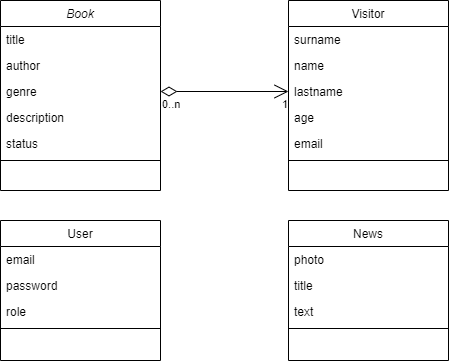

The diagram above was exported from draw.io. Its source (the exported page's mxGraphModel, read from the mxfile embedded in the PNG):
<mxGraphModel dx="1050" dy="717" grid="1" gridSize="10" guides="1" tooltips="1" connect="1" arrows="1" fold="1" page="1" pageScale="1" pageWidth="827" pageHeight="1169" math="0" shadow="0">
  <root>
    <mxCell id="WIyWlLk6GJQsqaUBKTNV-0" />
    <mxCell id="WIyWlLk6GJQsqaUBKTNV-1" parent="WIyWlLk6GJQsqaUBKTNV-0" />
    <mxCell id="zkfFHV4jXpPFQw0GAbJ--0" value="Book" style="swimlane;fontStyle=2;align=center;verticalAlign=top;childLayout=stackLayout;horizontal=1;startSize=26;horizontalStack=0;resizeParent=1;resizeLast=0;collapsible=1;marginBottom=0;rounded=0;shadow=0;strokeWidth=1;" parent="WIyWlLk6GJQsqaUBKTNV-1" vertex="1">
      <mxGeometry x="220" y="120" width="160" height="190" as="geometry">
        <mxRectangle x="220" y="120" width="160" height="26" as="alternateBounds" />
      </mxGeometry>
    </mxCell>
    <mxCell id="zkfFHV4jXpPFQw0GAbJ--1" value="title" style="text;align=left;verticalAlign=top;spacingLeft=4;spacingRight=4;overflow=hidden;rotatable=0;points=[[0,0.5],[1,0.5]];portConstraint=eastwest;" parent="zkfFHV4jXpPFQw0GAbJ--0" vertex="1">
      <mxGeometry y="26" width="160" height="26" as="geometry" />
    </mxCell>
    <mxCell id="zkfFHV4jXpPFQw0GAbJ--2" value="author" style="text;align=left;verticalAlign=top;spacingLeft=4;spacingRight=4;overflow=hidden;rotatable=0;points=[[0,0.5],[1,0.5]];portConstraint=eastwest;rounded=0;shadow=0;html=0;" parent="zkfFHV4jXpPFQw0GAbJ--0" vertex="1">
      <mxGeometry y="52" width="160" height="26" as="geometry" />
    </mxCell>
    <mxCell id="zkfFHV4jXpPFQw0GAbJ--3" value="genre" style="text;align=left;verticalAlign=top;spacingLeft=4;spacingRight=4;overflow=hidden;rotatable=0;points=[[0,0.5],[1,0.5]];portConstraint=eastwest;rounded=0;shadow=0;html=0;" parent="zkfFHV4jXpPFQw0GAbJ--0" vertex="1">
      <mxGeometry y="78" width="160" height="26" as="geometry" />
    </mxCell>
    <mxCell id="CbhISboR_ihug5tqWdJN-2" value="description" style="text;align=left;verticalAlign=top;spacingLeft=4;spacingRight=4;overflow=hidden;rotatable=0;points=[[0,0.5],[1,0.5]];portConstraint=eastwest;rounded=0;shadow=0;html=0;" vertex="1" parent="zkfFHV4jXpPFQw0GAbJ--0">
      <mxGeometry y="104" width="160" height="26" as="geometry" />
    </mxCell>
    <mxCell id="CbhISboR_ihug5tqWdJN-4" value="status" style="text;align=left;verticalAlign=top;spacingLeft=4;spacingRight=4;overflow=hidden;rotatable=0;points=[[0,0.5],[1,0.5]];portConstraint=eastwest;rounded=0;shadow=0;html=0;" vertex="1" parent="zkfFHV4jXpPFQw0GAbJ--0">
      <mxGeometry y="130" width="160" height="26" as="geometry" />
    </mxCell>
    <mxCell id="zkfFHV4jXpPFQw0GAbJ--4" value="" style="line;html=1;strokeWidth=1;align=left;verticalAlign=middle;spacingTop=-1;spacingLeft=3;spacingRight=3;rotatable=0;labelPosition=right;points=[];portConstraint=eastwest;" parent="zkfFHV4jXpPFQw0GAbJ--0" vertex="1">
      <mxGeometry y="156" width="160" height="8" as="geometry" />
    </mxCell>
    <mxCell id="zkfFHV4jXpPFQw0GAbJ--6" value="User" style="swimlane;fontStyle=0;align=center;verticalAlign=top;childLayout=stackLayout;horizontal=1;startSize=26;horizontalStack=0;resizeParent=1;resizeLast=0;collapsible=1;marginBottom=0;rounded=0;shadow=0;strokeWidth=1;" parent="WIyWlLk6GJQsqaUBKTNV-1" vertex="1">
      <mxGeometry x="220" y="340" width="160" height="140" as="geometry">
        <mxRectangle x="130" y="380" width="160" height="26" as="alternateBounds" />
      </mxGeometry>
    </mxCell>
    <mxCell id="zkfFHV4jXpPFQw0GAbJ--7" value="email" style="text;align=left;verticalAlign=top;spacingLeft=4;spacingRight=4;overflow=hidden;rotatable=0;points=[[0,0.5],[1,0.5]];portConstraint=eastwest;" parent="zkfFHV4jXpPFQw0GAbJ--6" vertex="1">
      <mxGeometry y="26" width="160" height="26" as="geometry" />
    </mxCell>
    <mxCell id="zkfFHV4jXpPFQw0GAbJ--8" value="password" style="text;align=left;verticalAlign=top;spacingLeft=4;spacingRight=4;overflow=hidden;rotatable=0;points=[[0,0.5],[1,0.5]];portConstraint=eastwest;rounded=0;shadow=0;html=0;" parent="zkfFHV4jXpPFQw0GAbJ--6" vertex="1">
      <mxGeometry y="52" width="160" height="26" as="geometry" />
    </mxCell>
    <mxCell id="CbhISboR_ihug5tqWdJN-8" value="role" style="text;align=left;verticalAlign=top;spacingLeft=4;spacingRight=4;overflow=hidden;rotatable=0;points=[[0,0.5],[1,0.5]];portConstraint=eastwest;rounded=0;shadow=0;html=0;" vertex="1" parent="zkfFHV4jXpPFQw0GAbJ--6">
      <mxGeometry y="78" width="160" height="26" as="geometry" />
    </mxCell>
    <mxCell id="zkfFHV4jXpPFQw0GAbJ--9" value="" style="line;html=1;strokeWidth=1;align=left;verticalAlign=middle;spacingTop=-1;spacingLeft=3;spacingRight=3;rotatable=0;labelPosition=right;points=[];portConstraint=eastwest;" parent="zkfFHV4jXpPFQw0GAbJ--6" vertex="1">
      <mxGeometry y="104" width="160" height="8" as="geometry" />
    </mxCell>
    <mxCell id="zkfFHV4jXpPFQw0GAbJ--13" value="News" style="swimlane;fontStyle=0;align=center;verticalAlign=top;childLayout=stackLayout;horizontal=1;startSize=26;horizontalStack=0;resizeParent=1;resizeLast=0;collapsible=1;marginBottom=0;rounded=0;shadow=0;strokeWidth=1;" parent="WIyWlLk6GJQsqaUBKTNV-1" vertex="1">
      <mxGeometry x="508" y="340" width="160" height="140" as="geometry">
        <mxRectangle x="340" y="380" width="170" height="26" as="alternateBounds" />
      </mxGeometry>
    </mxCell>
    <mxCell id="zkfFHV4jXpPFQw0GAbJ--14" value="photo" style="text;align=left;verticalAlign=top;spacingLeft=4;spacingRight=4;overflow=hidden;rotatable=0;points=[[0,0.5],[1,0.5]];portConstraint=eastwest;" parent="zkfFHV4jXpPFQw0GAbJ--13" vertex="1">
      <mxGeometry y="26" width="160" height="26" as="geometry" />
    </mxCell>
    <mxCell id="CbhISboR_ihug5tqWdJN-9" value="title" style="text;align=left;verticalAlign=top;spacingLeft=4;spacingRight=4;overflow=hidden;rotatable=0;points=[[0,0.5],[1,0.5]];portConstraint=eastwest;" vertex="1" parent="zkfFHV4jXpPFQw0GAbJ--13">
      <mxGeometry y="52" width="160" height="26" as="geometry" />
    </mxCell>
    <mxCell id="CbhISboR_ihug5tqWdJN-10" value="text" style="text;align=left;verticalAlign=top;spacingLeft=4;spacingRight=4;overflow=hidden;rotatable=0;points=[[0,0.5],[1,0.5]];portConstraint=eastwest;" vertex="1" parent="zkfFHV4jXpPFQw0GAbJ--13">
      <mxGeometry y="78" width="160" height="26" as="geometry" />
    </mxCell>
    <mxCell id="zkfFHV4jXpPFQw0GAbJ--15" value="" style="line;html=1;strokeWidth=1;align=left;verticalAlign=middle;spacingTop=-1;spacingLeft=3;spacingRight=3;rotatable=0;labelPosition=right;points=[];portConstraint=eastwest;" parent="zkfFHV4jXpPFQw0GAbJ--13" vertex="1">
      <mxGeometry y="104" width="160" height="8" as="geometry" />
    </mxCell>
    <mxCell id="zkfFHV4jXpPFQw0GAbJ--17" value="Visitor" style="swimlane;fontStyle=0;align=center;verticalAlign=top;childLayout=stackLayout;horizontal=1;startSize=26;horizontalStack=0;resizeParent=1;resizeLast=0;collapsible=1;marginBottom=0;rounded=0;shadow=0;strokeWidth=1;" parent="WIyWlLk6GJQsqaUBKTNV-1" vertex="1">
      <mxGeometry x="508" y="120" width="160" height="190" as="geometry">
        <mxRectangle x="550" y="140" width="160" height="26" as="alternateBounds" />
      </mxGeometry>
    </mxCell>
    <mxCell id="zkfFHV4jXpPFQw0GAbJ--18" value="surname" style="text;align=left;verticalAlign=top;spacingLeft=4;spacingRight=4;overflow=hidden;rotatable=0;points=[[0,0.5],[1,0.5]];portConstraint=eastwest;" parent="zkfFHV4jXpPFQw0GAbJ--17" vertex="1">
      <mxGeometry y="26" width="160" height="26" as="geometry" />
    </mxCell>
    <mxCell id="zkfFHV4jXpPFQw0GAbJ--19" value="name" style="text;align=left;verticalAlign=top;spacingLeft=4;spacingRight=4;overflow=hidden;rotatable=0;points=[[0,0.5],[1,0.5]];portConstraint=eastwest;rounded=0;shadow=0;html=0;" parent="zkfFHV4jXpPFQw0GAbJ--17" vertex="1">
      <mxGeometry y="52" width="160" height="26" as="geometry" />
    </mxCell>
    <mxCell id="zkfFHV4jXpPFQw0GAbJ--20" value="lastname" style="text;align=left;verticalAlign=top;spacingLeft=4;spacingRight=4;overflow=hidden;rotatable=0;points=[[0,0.5],[1,0.5]];portConstraint=eastwest;rounded=0;shadow=0;html=0;" parent="zkfFHV4jXpPFQw0GAbJ--17" vertex="1">
      <mxGeometry y="78" width="160" height="26" as="geometry" />
    </mxCell>
    <mxCell id="zkfFHV4jXpPFQw0GAbJ--21" value="age" style="text;align=left;verticalAlign=top;spacingLeft=4;spacingRight=4;overflow=hidden;rotatable=0;points=[[0,0.5],[1,0.5]];portConstraint=eastwest;rounded=0;shadow=0;html=0;" parent="zkfFHV4jXpPFQw0GAbJ--17" vertex="1">
      <mxGeometry y="104" width="160" height="26" as="geometry" />
    </mxCell>
    <mxCell id="zkfFHV4jXpPFQw0GAbJ--22" value="email" style="text;align=left;verticalAlign=top;spacingLeft=4;spacingRight=4;overflow=hidden;rotatable=0;points=[[0,0.5],[1,0.5]];portConstraint=eastwest;rounded=0;shadow=0;html=0;" parent="zkfFHV4jXpPFQw0GAbJ--17" vertex="1">
      <mxGeometry y="130" width="160" height="26" as="geometry" />
    </mxCell>
    <mxCell id="zkfFHV4jXpPFQw0GAbJ--23" value="" style="line;html=1;strokeWidth=1;align=left;verticalAlign=middle;spacingTop=-1;spacingLeft=3;spacingRight=3;rotatable=0;labelPosition=right;points=[];portConstraint=eastwest;" parent="zkfFHV4jXpPFQw0GAbJ--17" vertex="1">
      <mxGeometry y="156" width="160" height="8" as="geometry" />
    </mxCell>
    <mxCell id="CbhISboR_ihug5tqWdJN-5" value="" style="endArrow=open;html=1;endSize=12;startArrow=diamondThin;startSize=14;startFill=0;edgeStyle=orthogonalEdgeStyle;rounded=0;exitX=1;exitY=0.5;exitDx=0;exitDy=0;entryX=0;entryY=0.5;entryDx=0;entryDy=0;" edge="1" parent="WIyWlLk6GJQsqaUBKTNV-1" source="zkfFHV4jXpPFQw0GAbJ--3" target="zkfFHV4jXpPFQw0GAbJ--20">
      <mxGeometry relative="1" as="geometry">
        <mxPoint x="390" y="240" as="sourcePoint" />
        <mxPoint x="550" y="240" as="targetPoint" />
      </mxGeometry>
    </mxCell>
    <mxCell id="CbhISboR_ihug5tqWdJN-6" value="0..n" style="edgeLabel;resizable=0;html=1;align=left;verticalAlign=top;" connectable="0" vertex="1" parent="CbhISboR_ihug5tqWdJN-5">
      <mxGeometry x="-1" relative="1" as="geometry" />
    </mxCell>
    <mxCell id="CbhISboR_ihug5tqWdJN-7" value="1" style="edgeLabel;resizable=0;html=1;align=right;verticalAlign=top;" connectable="0" vertex="1" parent="CbhISboR_ihug5tqWdJN-5">
      <mxGeometry x="1" relative="1" as="geometry" />
    </mxCell>
  </root>
</mxGraphModel>